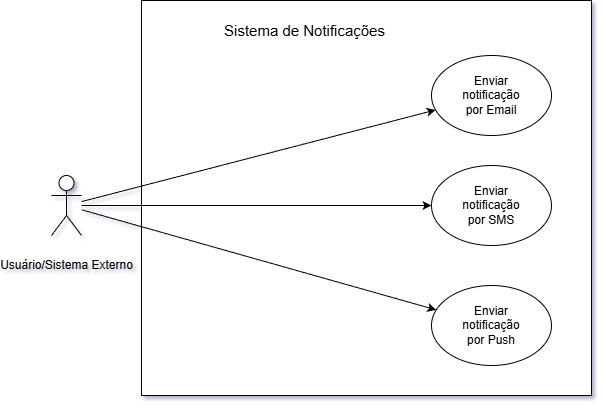

The diagram above was exported from draw.io. Its source (the exported page's mxGraphModel, read from the mxfile embedded in the PNG):
<mxGraphModel dx="1042" dy="626" grid="1" gridSize="10" guides="1" tooltips="1" connect="1" arrows="1" fold="1" page="1" pageScale="1" pageWidth="827" pageHeight="1169" background="#ffffff" math="0" shadow="1">
  <root>
    <mxCell id="0" />
    <mxCell id="1" parent="0" />
    <mxCell id="7IZhDkLuZ_RrvbDNXQsj-8" parent="1" style="rounded=0;whiteSpace=wrap;html=1;" value="" vertex="1">
      <mxGeometry height="395" width="450" x="250" y="55" as="geometry" />
    </mxCell>
    <mxCell id="7IZhDkLuZ_RrvbDNXQsj-4" parent="1" style="shape=umlActor;verticalLabelPosition=bottom;verticalAlign=top;html=1;outlineConnect=0;fontSize=29;" value="&lt;font style=&quot;font-size: 12px;&quot;&gt;Usuário/Sistema Externo&lt;/font&gt;" vertex="1">
      <mxGeometry height="60" width="30" x="160" y="230" as="geometry" />
    </mxCell>
    <mxCell id="7IZhDkLuZ_RrvbDNXQsj-9" parent="1" style="text;html=1;whiteSpace=wrap;strokeColor=none;fillColor=none;align=center;verticalAlign=middle;rounded=0;fontSize=15;" value="Sistema de Notificações" vertex="1">
      <mxGeometry height="30" width="241" x="293" y="70" as="geometry" />
    </mxCell>
    <mxCell id="7IZhDkLuZ_RrvbDNXQsj-10" parent="1" style="ellipse;whiteSpace=wrap;html=1;" value="" vertex="1">
      <mxGeometry height="80" width="120" x="540" y="110" as="geometry" />
    </mxCell>
    <mxCell id="7IZhDkLuZ_RrvbDNXQsj-11" parent="1" style="ellipse;whiteSpace=wrap;html=1;" value="" vertex="1">
      <mxGeometry height="80" width="120" x="540" y="220" as="geometry" />
    </mxCell>
    <mxCell id="7IZhDkLuZ_RrvbDNXQsj-12" parent="1" style="ellipse;whiteSpace=wrap;html=1;" value="" vertex="1">
      <mxGeometry height="80" width="120" x="540" y="340" as="geometry" />
    </mxCell>
    <mxCell id="7IZhDkLuZ_RrvbDNXQsj-18" parent="1" style="text;html=1;whiteSpace=wrap;strokeColor=none;fillColor=none;align=center;verticalAlign=middle;rounded=0;" value="Enviar notificação por Email" vertex="1">
      <mxGeometry height="30" width="60" x="570" y="135" as="geometry" />
    </mxCell>
    <mxCell id="7IZhDkLuZ_RrvbDNXQsj-19" parent="1" style="text;html=1;whiteSpace=wrap;strokeColor=none;fillColor=none;align=center;verticalAlign=middle;rounded=0;" value="Enviar notificação por SMS" vertex="1">
      <mxGeometry height="30" width="60" x="570" y="245" as="geometry" />
    </mxCell>
    <mxCell id="7IZhDkLuZ_RrvbDNXQsj-20" parent="1" style="text;html=1;whiteSpace=wrap;strokeColor=none;fillColor=none;align=center;verticalAlign=middle;rounded=0;" value="Enviar notificação por Push" vertex="1">
      <mxGeometry height="30" width="60" x="570" y="365" as="geometry" />
    </mxCell>
    <mxCell id="7IZhDkLuZ_RrvbDNXQsj-21" edge="1" parent="1" source="7IZhDkLuZ_RrvbDNXQsj-4" style="endArrow=classic;html=1;rounded=0;" target="7IZhDkLuZ_RrvbDNXQsj-10" value="">
      <mxGeometry height="50" relative="1" width="50" as="geometry">
        <mxPoint x="370" y="350" as="sourcePoint" />
        <mxPoint x="420" y="300" as="targetPoint" />
      </mxGeometry>
    </mxCell>
    <mxCell id="7IZhDkLuZ_RrvbDNXQsj-22" edge="1" parent="1" source="7IZhDkLuZ_RrvbDNXQsj-4" style="endArrow=classic;html=1;rounded=0;" target="7IZhDkLuZ_RrvbDNXQsj-11" value="">
      <mxGeometry height="50" relative="1" width="50" as="geometry">
        <mxPoint x="370" y="350" as="sourcePoint" />
        <mxPoint x="420" y="300" as="targetPoint" />
      </mxGeometry>
    </mxCell>
    <mxCell id="7IZhDkLuZ_RrvbDNXQsj-23" edge="1" parent="1" source="7IZhDkLuZ_RrvbDNXQsj-4" style="endArrow=classic;html=1;rounded=0;" target="7IZhDkLuZ_RrvbDNXQsj-12" value="">
      <mxGeometry height="50" relative="1" width="50" as="geometry">
        <mxPoint x="370" y="350" as="sourcePoint" />
        <mxPoint x="420" y="300" as="targetPoint" />
      </mxGeometry>
    </mxCell>
  </root>
</mxGraphModel>